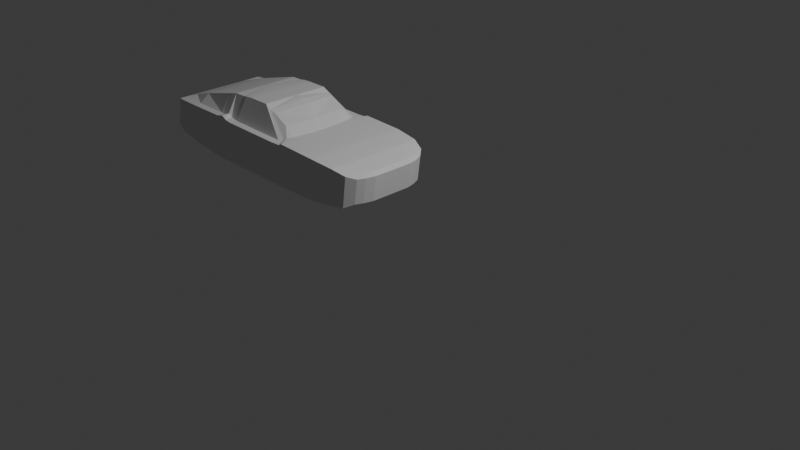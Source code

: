 # Source: Mustang4.blend  (saved by Blender 4.3.34; exported with 4.5.12 LTS)
import bpy
from mathutils import Matrix  # noqa: F401  (used for matrix-valued properties, if any)

bpy.ops.wm.read_factory_settings(use_empty=True)
scene = bpy.context.scene
scene.name = 'Scene'

# ---- collections
col_collection = bpy.data.collections.new('Collection'); scene.collection.children.link(col_collection)

# ---- world
world_world = bpy.data.worlds.new('World'); scene.world = world_world
world_world.use_nodes = True; world_world.node_tree.nodes.clear()
_N = world_world.node_tree.nodes; _L = world_world.node_tree.links
n0 = _N.new('ShaderNodeOutputWorld'); n0.name = 'World Output'; n0.location = (300, 300)
n1 = _N.new('ShaderNodeBackground'); n1.name = 'Background'; n1.location = (10, 300)
n1.inputs[0].default_value = (0.05088, 0.05088, 0.05088, 1.0)
_L.new(n1.outputs[0], n0.inputs[0])
n0.is_active_output = True
world_world.color = (0.05088, 0.05088, 0.05088)
world_world.sun_shadow_jitter_overblur = 0.0

# ---- cameras
cam_camera = bpy.data.cameras.new('Camera')
cam_camera.clip_end = 100.0
cam_camera.ortho_scale = 7.314

# ---- lights
light_light = bpy.data.lights.new('Light', 'POINT')
light_light.energy = 1000.0
light_light.shadow_soft_size = 0.1

# ---- meshes
me_cube_001 = bpy.data.meshes.new('Cube.001')
me_cube_001.from_pydata([(-6.703, 1.157, 0.6509), (-6.554, 1.174, 1.34), (-0.4011, 0.9269, 0.5019), (-0.3117, 0.9269, 1.114), (-6.703, 5.052e-08, 0.6509), (-6.554, 8.941e-08, 1.34), (-0.2615, 7.053e-08, 0.5019), (-0.1721, 1.197e-07, 1.114), (-1.39, 1.276, 0.3614), (-1.39, 1.276, 1.348), (-1.39, 8.941e-08, 1.348), (-2.433, 1.276, 0.3401), (-2.433, 1.276, 1.382), (-2.433, 8.941e-08, 1.382), (-4.615, 1.276, 0.3359), (-4.642, 1.276, 1.44), (-4.632, 9.007e-08, 1.887), (-2.768, 1.276, 1.329), (-3.276, 8.692e-08, 1.899), (-2.765, 1.276, 0.3401), (-2.519, 1.276, 1.339), (-2.491, 8.622e-08, 1.382), (-2.544, 1.276, 0.3401), (-4.321, 1.276, 0.3359), (-4.335, 1.276, 1.346), (-4.332, 8.742e-08, 1.912), (-4.516, 1.276, 0.3359), (-4.515, 1.276, 1.369), (-4.51, 9.867e-08, 1.898), (-4.824, 1.276, 0.3359), (-4.839, 1.276, 1.393), (-4.79, 1.089e-07, 1.847), (-6.466, 1.191, 0.4963), (-6.382, 1.199, 1.345), (-6.431, 8.899e-08, 1.376), (-6.635, 1.157, 0.548), (-6.477, 1.191, 1.342), (-6.508, 8.927e-08, 1.354), (-5.864, 1.233, 1.361), (-5.87, 8.522e-08, 1.557), (-5.903, 1.233, 0.4246), (-0.7895, 1.222, 1.291), (-0.7813, 1.025e-07, 1.291), (-0.847, 1.222, 0.4146), (-0.4689, 1.112, 1.185), (-0.2842, 1.15e-07, 1.185), (-0.5703, 1.112, 0.4129), (-6.554, 0.9904, 1.34), (-0.3231, 0.7477, 0.5019), (-6.703, 0.9733, 0.6509), (-0.2337, 0.7477, 1.114), (-1.39, 1.093, 1.348), (-2.433, 1.093, 1.382), (-4.642, 1.093, 1.44), (-2.768, 1.093, 1.329), (-2.626, 0.9652, 1.382), (-4.335, 1.093, 1.346), (-4.575, 1.063, 1.369), (-4.839, 1.093, 1.393), (-6.382, 1.016, 1.345), (-6.477, 1.007, 1.342), (-5.864, 1.05, 1.361), (-0.7813, 1.093, 1.291), (-0.3458, 0.7477, 1.185), (-6.703, 0.7257, 0.6509), (-0.1742, 0.5103, 1.114), (-1.39, 0.8449, 1.348), (-2.433, 0.8449, 1.382), (-4.632, 0.8449, 1.887), (-3.337, 0.8449, 1.83), (-2.569, 0.8399, 1.382), (-4.247, 0.8534, 1.912), (-4.314, 0.8449, 1.898), (-4.79, 0.8449, 1.847), (-6.431, 0.7683, 1.376), (-6.508, 0.7597, 1.354), (-5.87, 0.8023, 1.557), (-0.7813, 0.8449, 1.291), (-0.2862, 0.5103, 1.185), (-6.554, 0.7427, 1.34), (-0.2636, 0.5103, 0.5019), (-3.552, 1.276, 1.337), (-3.767, 8.81e-08, 1.927), (-3.543, 1.276, 0.338), (-3.552, 1.093, 1.337), (-3.767, 0.8449, 1.927), (-3.16, 1.276, 1.333), (-3.491, 8.875e-08, 1.929), (-3.16, 1.093, 1.333), (-3.491, 0.8449, 1.929), (-3.154, 1.276, 0.3391), (-3.932, 1.276, 0.3369), (-3.943, 1.276, 1.342), (-4.051, 8.875e-08, 1.927), (-3.943, 1.093, 1.342), (-4.051, 0.8449, 1.927), (-4.939, 1.271, 0.3454), (-4.948, 1.271, 1.39), (-4.905, 1.063e-07, 1.816), (-4.948, 1.088, 1.39), (-4.905, 0.8403, 1.816), (-2.673, 1.276, 0.3401), (-2.665, 1.276, 1.333), (-3.095, 6.954e-08, 1.829), (-2.675, 1.021, 1.333), (-3.201, 0.8252, 1.783), (-3.15, 0.4224, 1.812), (-2.737, 7.586e-08, 1.589), (-2.792, 0.8449, 1.589), (-2.508, 0.42, 1.382)], [], [(49, 47, 1, 0), (46, 44, 3, 2), (75, 79, 5, 37), (80, 65, 7, 6), (77, 66, 10, 42), (11, 12, 9, 8), (22, 20, 12, 11), (66, 67, 13, 10), (29, 30, 15, 14), (72, 68, 16, 28), (105, 69, 18, 103, 106), (90, 86, 17, 19), (67, 70, 109, 21, 13), (101, 102, 20, 22), (26, 27, 24, 23), (95, 71, 25, 93), (14, 15, 27, 26), (71, 72, 28, 25), (68, 73, 31, 16), (35, 36, 33, 32), (76, 74, 34, 39), (0, 1, 36, 35), (74, 75, 37, 34), (100, 76, 39, 98), (32, 33, 38, 40), (78, 77, 42, 45), (8, 9, 41, 43), (65, 78, 45, 7), (43, 41, 44, 46), (3, 44, 63, 50), (44, 41, 62, 63), (97, 38, 61, 99), (33, 36, 60, 59), (38, 33, 59, 61), (15, 30, 58, 53), (24, 27, 57, 56), (92, 24, 56, 94), (12, 20, 55, 52), (102, 17, 54, 104), (27, 15, 53, 57), (9, 12, 52, 51), (41, 9, 51, 62), (2, 3, 50, 48), (36, 1, 47, 60), (64, 79, 47, 49), (4, 5, 79, 64), (50, 63, 78, 65), (63, 62, 77, 78), (99, 61, 76, 100), (59, 60, 75, 74), (61, 59, 74, 76), (53, 58, 73, 68), (56, 57, 72, 71), (94, 56, 71, 95), (52, 55, 70, 67), (104, 54, 69, 105), (57, 53, 68, 72), (51, 52, 67, 66), (62, 51, 66, 77), (48, 50, 65, 80), (60, 47, 79, 75), (88, 84, 85, 89), (86, 81, 84, 88), (89, 85, 82, 87), (91, 92, 81, 83), (69, 89, 87, 18), (17, 86, 88, 54), (54, 88, 89, 69), (83, 81, 86, 90), (23, 24, 92, 91), (84, 94, 95, 85), (81, 92, 94, 84), (85, 95, 93, 82), (30, 97, 99, 58), (73, 100, 98, 31), (96, 97, 30, 29), (40, 38, 97, 96), (58, 99, 100, 73), (55, 104, 105, 108, 70), (20, 102, 104, 55), (19, 17, 102, 101), (108, 105, 106, 103, 107), (70, 108, 107, 21, 109)])
_uv = me_cube_001.uv_layers.new(name='UVMap')
_uv.uv.foreach_set('vector', [0.375, 0.232, 0.625, 0.232, 0.625, 0.25, 0.375, 0.25, 0.375, 0.4953, 0.625, 0.4953, 0.625, 0.5, 0.375, 0.5, 0.8716, 0.5422, 0.875, 0.5422, 0.875, 0.625, 0.8716, 0.625, 0.375, 0.5422, 0.625, 0.5422, 0.625, 0.625, 0.375, 0.625, 0.6478, 0.5422, 0.6706, 0.5422, 0.6706, 0.625, 0.6478, 0.625, 0.375, 0.4153, 0.625, 0.4153, 0.625, 0.4544, 0.375, 0.4544, 0.375, 0.4112, 0.625, 0.4112, 0.625, 0.4153, 0.375, 0.4153, 0.6706, 0.5422, 0.7097, 0.5422, 0.7097, 0.625, 0.6706, 0.625, 0.375, 0.3258, 0.625, 0.3258, 0.625, 0.3336, 0.375, 0.3336, 0.7877, 0.5422, 0.7914, 0.5422, 0.7914, 0.625, 0.7877, 0.625, 0.7187, 0.5422, 0.7221, 0.5422, 0.7221, 0.625, 0.7187, 0.625, 0.7187, 0.5836, 0.375, 0.3883, 0.625, 0.3883, 0.625, 0.4029, 0.375, 0.4029, 0.7097, 0.5422, 0.7138, 0.5422, 0.7138, 0.5836, 0.7138, 0.625, 0.7097, 0.625, 0.375, 0.4063, 0.625, 0.4063, 0.625, 0.4112, 0.375, 0.4112, 0.375, 0.3373, 0.625, 0.3373, 0.625, 0.3446, 0.375, 0.3446, 0.7658, 0.5422, 0.7804, 0.5422, 0.7804, 0.625, 0.7658, 0.625, 0.375, 0.3336, 0.625, 0.3336, 0.625, 0.3373, 0.375, 0.3373, 0.7804, 0.5422, 0.7877, 0.5422, 0.7877, 0.625, 0.7804, 0.625, 0.7914, 0.5422, 0.7992, 0.5422, 0.7992, 0.625, 0.7914, 0.625, 0.375, 0.2534, 0.625, 0.2534, 0.625, 0.2576, 0.375, 0.2576, 0.8445, 0.5422, 0.8674, 0.5422, 0.8674, 0.625, 0.8445, 0.625, 0.375, 0.25, 0.625, 0.25, 0.625, 0.2534, 0.375, 0.2534, 0.8674, 0.5422, 0.8716, 0.5422, 0.8716, 0.625, 0.8674, 0.625, 0.8041, 0.5422, 0.8445, 0.5422, 0.8445, 0.625, 0.8041, 0.625, 0.375, 0.2576, 0.625, 0.2576, 0.625, 0.2805, 0.375, 0.2805, 0.6297, 0.5422, 0.6478, 0.5422, 0.6478, 0.625, 0.6297, 0.625, 0.375, 0.4544, 0.625, 0.4544, 0.625, 0.4772, 0.375, 0.4772, 0.625, 0.5422, 0.6297, 0.5422, 0.6297, 0.625, 0.625, 0.625, 0.375, 0.4772, 0.625, 0.4772, 0.625, 0.4953, 0.375, 0.4953, 0.625, 0.5, 0.6297, 0.5, 0.6297, 0.518, 0.625, 0.518, 0.6297, 0.5, 0.6478, 0.5, 0.6478, 0.518, 0.6297, 0.518, 0.8041, 0.5, 0.8445, 0.5, 0.8445, 0.518, 0.8041, 0.518, 0.8674, 0.5, 0.8716, 0.5, 0.8716, 0.518, 0.8674, 0.518, 0.8445, 0.5, 0.8674, 0.5, 0.8674, 0.518, 0.8445, 0.518, 0.7914, 0.5, 0.7992, 0.5, 0.7992, 0.518, 0.7914, 0.518, 0.7804, 0.5, 0.7877, 0.5, 0.7877, 0.518, 0.7804, 0.518, 0.7658, 0.5, 0.7804, 0.5, 0.7804, 0.518, 0.7658, 0.518, 0.7097, 0.5, 0.7138, 0.5, 0.7138, 0.518, 0.7097, 0.518, 0.7187, 0.5, 0.7221, 0.5, 0.7221, 0.518, 0.7187, 0.518, 0.7877, 0.5, 0.7914, 0.5, 0.7914, 0.518, 0.7877, 0.518, 0.6706, 0.5, 0.7097, 0.5, 0.7097, 0.518, 0.6706, 0.518, 0.6478, 0.5, 0.6706, 0.5, 0.6706, 0.518, 0.6478, 0.518, 0.375, 0.5, 0.625, 0.5, 0.625, 0.518, 0.375, 0.518, 0.8716, 0.5, 0.875, 0.5, 0.875, 0.518, 0.8716, 0.518, 0.375, 0.2078, 0.625, 0.2078, 0.625, 0.232, 0.375, 0.232, 0.375, 0.125, 0.625, 0.125, 0.625, 0.2078, 0.375, 0.2078, 0.625, 0.518, 0.6297, 0.518, 0.6297, 0.5422, 0.625, 0.5422, 0.6297, 0.518, 0.6478, 0.518, 0.6478, 0.5422, 0.6297, 0.5422, 0.8041, 0.518, 0.8445, 0.518, 0.8445, 0.5422, 0.8041, 0.5422, 0.8674, 0.518, 0.8716, 0.518, 0.8716, 0.5422, 0.8674, 0.5422, 0.8445, 0.518, 0.8674, 0.518, 0.8674, 0.5422, 0.8445, 0.5422, 0.7914, 0.518, 0.7992, 0.518, 0.7992, 0.5422, 0.7914, 0.5422, 0.7804, 0.518, 0.7877, 0.518, 0.7877, 0.5422, 0.7804, 0.5422, 0.7658, 0.518, 0.7804, 0.518, 0.7804, 0.5422, 0.7658, 0.5422, 0.7097, 0.518, 0.7138, 0.518, 0.7138, 0.5422, 0.7097, 0.5422, 0.7187, 0.518, 0.7221, 0.518, 0.7221, 0.5422, 0.7187, 0.5422, 0.7877, 0.518, 0.7914, 0.518, 0.7914, 0.5422, 0.7877, 0.5422, 0.6706, 0.518, 0.7097, 0.518, 0.7097, 0.5422, 0.6706, 0.5422, 0.6478, 0.518, 0.6706, 0.518, 0.6706, 0.5422, 0.6478, 0.5422, 0.375, 0.518, 0.625, 0.518, 0.625, 0.5422, 0.375, 0.5422, 0.8716, 0.518, 0.875, 0.518, 0.875, 0.5422, 0.8716, 0.5422, 0.7367, 0.518, 0.7512, 0.518, 0.7512, 0.5422, 0.7367, 0.5422, 0.7367, 0.5, 0.7512, 0.5, 0.7512, 0.518, 0.7367, 0.518, 0.7367, 0.5422, 0.7512, 0.5422, 0.7512, 0.625, 0.7367, 0.625, 0.375, 0.3592, 0.625, 0.3592, 0.625, 0.3738, 0.375, 0.3738, 0.7221, 0.5422, 0.7367, 0.5422, 0.7367, 0.625, 0.7221, 0.625, 0.7221, 0.5, 0.7367, 0.5, 0.7367, 0.518, 0.7221, 0.518, 0.7221, 0.518, 0.7367, 0.518, 0.7367, 0.5422, 0.7221, 0.5422, 0.375, 0.3738, 0.625, 0.3738, 0.625, 0.3883, 0.375, 0.3883, 0.375, 0.3446, 0.625, 0.3446, 0.625, 0.3592, 0.375, 0.3592, 0.7512, 0.518, 0.7658, 0.518, 0.7658, 0.5422, 0.7512, 0.5422, 0.7512, 0.5, 0.7658, 0.5, 0.7658, 0.518, 0.7512, 0.518, 0.7512, 0.5422, 0.7658, 0.5422, 0.7658, 0.625, 0.7512, 0.625, 0.7992, 0.5, 0.8041, 0.5, 0.8041, 0.518, 0.7992, 0.518, 0.7992, 0.5422, 0.8041, 0.5422, 0.8041, 0.625, 0.7992, 0.625, 0.375, 0.3209, 0.625, 0.3209, 0.625, 0.3258, 0.375, 0.3258, 0.375, 0.2805, 0.625, 0.2805, 0.625, 0.3209, 0.375, 0.3209, 0.7992, 0.518, 0.8041, 0.518, 0.8041, 0.5422, 0.7992, 0.5422, 0.7138, 0.518, 0.7187, 0.518, 0.7187, 0.5422, 0.7163, 0.5422, 0.7138, 0.5422, 0.7138, 0.5, 0.7187, 0.5, 0.7187, 0.518, 0.7138, 0.518, 0.375, 0.4029, 0.625, 0.4029, 0.625, 0.4063, 0.375, 0.4063, 0.7163, 0.5422, 0.7187, 0.5422, 0.7187, 0.5836, 0.7187, 0.625, 0.7163, 0.625, 0.7138, 0.5422, 0.7163, 0.5422, 0.7163, 0.625, 0.7138, 0.625, 0.7138, 0.5836])
me_cube_001.update()

# ---- objects
ob_light = bpy.data.objects.new('Light', light_light)
ob_camera = bpy.data.objects.new('Camera', cam_camera)
ob_empty = bpy.data.objects.new('Empty', None)
ob_empty_001 = bpy.data.objects.new('Empty.001', None)
ob_empty_002 = bpy.data.objects.new('Empty.002', None)
ob_cube = bpy.data.objects.new('Cube', me_cube_001)

# ---- transforms, parenting, visibility, modifiers, constraints
ob_light.location = (4.076, 1.005, 5.904)
ob_light.rotation_euler = (0.6503, 0.05522, 1.866)
ob_light.lock_rotations_4d = False
ob_light.empty_display_type = 'ARROWS'
ob_light.color = (0.0, 0.0, 0.0, 0.0)
ob_light.lineart.crease_threshold = 0.0
ob_camera.location = (7.359, -6.926, 4.958)
ob_camera.rotation_euler = (1.109, 0.0, 0.8149)
ob_camera.lock_rotations_4d = False
ob_camera.empty_display_type = 'ARROWS'
ob_camera.color = (0.0, 0.0, 0.0, 0.0)
ob_camera.display_type = 'WIRE'
ob_camera.lineart.crease_threshold = 0.0
ob_empty.location = (-0.7669, 0.6849, 0.0)
ob_empty.empty_display_type = 'IMAGE'
ob_empty.empty_display_size = 5.0
ob_empty.color = (1.0, 1.0, 1.0, 0.5)
ob_empty_001.location = (-0.7751, 5.96e-08, -0.4754)
ob_empty_001.rotation_euler = (1.571, -0.0, 0.0)
ob_empty_001.empty_display_type = 'IMAGE'
ob_empty_001.empty_display_size = 5.0
ob_empty_001.use_empty_image_alpha = True
ob_empty_001.color = (1.0, 1.0, 1.0, 0.5)
ob_empty_002.location = (0.06522, -1.623, -0.4725)
ob_empty_002.rotation_euler = (1.571, -0.0, 1.571)
ob_empty_002.empty_display_type = 'IMAGE'
ob_empty_002.empty_display_size = 5.0
ob_empty_002.use_empty_image_alpha = True
ob_empty_002.color = (1.0, 1.0, 1.0, 0.5)
ob_cube.location = (0.0, 0.0, 0.0)
ob_cube.scale = (0.4647, 0.4647, 0.4647)
_m = ob_cube.modifiers.new('Mirror', 'MIRROR')
_m.use_axis = (False, True, False)

# ---- collection membership
col_collection.objects.link(ob_light)
col_collection.objects.link(ob_camera)
col_collection.objects.link(ob_empty)
col_collection.objects.link(ob_empty_001)
col_collection.objects.link(ob_empty_002)
col_collection.objects.link(ob_cube)

# ---- scene / render settings (as saved in the file)
scene.camera = ob_camera
scene.frame_start = 1; scene.frame_end = 250; scene.frame_set(1)
scene.render.engine = 'BLENDER_EEVEE_NEXT'
bpy.context.view_layer.update()
